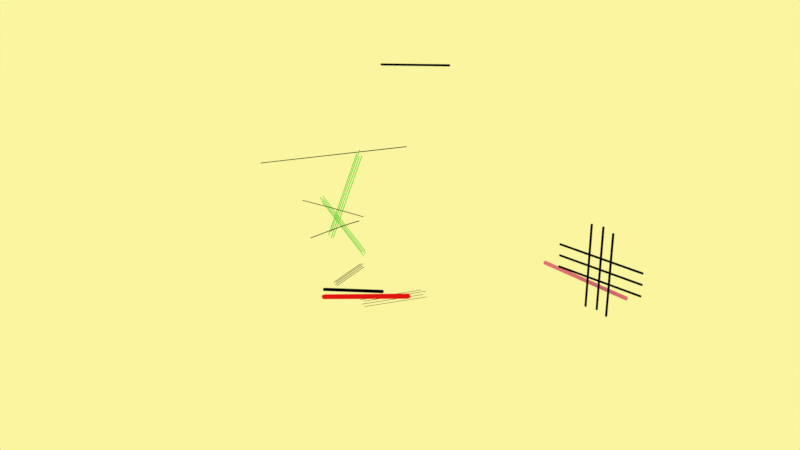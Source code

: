 # Source: hat3.blend  (saved by Blender 2.79.0; exported with 4.5.12 LTS)
import bpy
from mathutils import Matrix  # noqa: F401  (used for matrix-valued properties, if any)

bpy.ops.wm.read_factory_settings(use_empty=True)
scene = bpy.context.scene
scene.name = 'Scene'

# ---- collections
col_collection_1 = bpy.data.collections.new('Collection 1'); scene.collection.children.link(col_collection_1)

# ---- materials (node trees are filled in below, after node groups)
mat_material = bpy.data.materials.new('Material')
mat_material.alpha_threshold = 0.0
mat_material.use_transparent_shadow = False
mat_material.diffuse_color = (0.0, 0.0, 0.0, 1.0)
mat_material.specular_color = (0.0, 0.0, 0.0)
mat_material.roughness = 0.5
mat_material.line_color = (0.0, 0.0, 0.0, 1.0)
mat_material_026 = bpy.data.materials.new('Material.026')
mat_material_026.alpha_threshold = 0.0
mat_material_026.use_transparent_shadow = False
mat_material_026.diffuse_color = (0.05821, 0.8, 0.0, 1.0)
mat_material_026.roughness = 0.5
mat_material_033 = bpy.data.materials.new('Material.033')
mat_material_033.alpha_threshold = 0.0
mat_material_033.use_transparent_shadow = False
mat_material_033.diffuse_color = (0.8, 0.009299, 0.01769, 1.0)
mat_material_033.roughness = 0.5
mat_material_012 = bpy.data.materials.new('Material.012')
mat_material_012.alpha_threshold = 0.0
mat_material_012.use_transparent_shadow = False
mat_material_012.diffuse_color = (0.8, 0.1905, 0.4958, 1.0)
mat_material_012.roughness = 0.5

# ---- material node trees

# ---- world
world_world_002 = bpy.data.worlds.new('World.002'); scene.world = world_world_002
world_world_002.color = (0.955, 0.9144, 0.3438)
world_world_002.use_sun_shadow = False
world_world_002.sun_shadow_jitter_overblur = 0.0
world_world_002.cycles.sampling_method = 'MANUAL'

# ---- meshes
me_cube_005 = bpy.data.meshes.new('Cube.005')
me_cube_005.from_pydata([(-5.237, -0.6794, -2.112), (-5.311, -0.675, -1.964), (-5.227, -0.5146, -2.112), (-5.301, -0.5102, -1.964), (-0.07314, -0.989, 0.03039), (-0.1464, -0.9847, 0.1783), (-0.06326, -0.8243, 0.03039), (-0.1365, -0.8199, 0.1783)], [], [(0, 1, 3, 2), (2, 3, 7, 6), (6, 7, 5, 4), (4, 5, 1, 0), (2, 6, 4, 0), (7, 3, 1, 5)])
me_cube_005.materials.append(mat_material_033)
me_cube_005.use_remesh_preserve_volume = False
me_cube_005.use_remesh_preserve_attributes = False
me_cube_005.use_mirror_vertex_groups = False
me_cube_005.update()
me_cube_004 = bpy.data.meshes.new('Cube.004')
me_cube_004.from_pydata([(-3.342, -0.05121, -1.239), (-3.382, -0.05121, -1.145), (-3.342, 0.05121, -1.239), (-3.382, 0.05121, -1.145), (-0.05846, -0.05121, -0.104), (-0.09841, -0.05121, -0.009696), (-0.05846, 0.05121, -0.104), (-0.09841, 0.05121, -0.009696)], [], [(0, 1, 3, 2), (2, 3, 7, 6), (6, 7, 5, 4), (4, 5, 1, 0), (2, 6, 4, 0), (7, 3, 1, 5)])
me_cube_004.materials.append(mat_material)
me_cube_004.use_remesh_preserve_volume = False
me_cube_004.use_remesh_preserve_attributes = False
me_cube_004.use_mirror_vertex_groups = False
me_cube_004.update()
me_cube_002 = bpy.data.meshes.new('Cube.002')
me_cube_002.from_pydata([(0.3415, -0.0617, -0.04962), (0.3415, -0.0617, 0.07379), (0.3415, 0.0617, -0.04962), (0.3415, 0.0617, 0.07379), (4.518, -0.0617, -0.3332), (4.518, -0.0617, -0.2098), (4.518, 0.0617, -0.3332), (4.518, 0.0617, -0.2098)], [], [(0, 1, 3, 2), (2, 3, 7, 6), (6, 7, 5, 4), (4, 5, 1, 0), (2, 6, 4, 0), (7, 3, 1, 5)])
me_cube_002.materials.append(mat_material_012)
me_cube_002.use_remesh_preserve_volume = False
me_cube_002.use_remesh_preserve_attributes = False
me_cube_002.use_mirror_vertex_groups = False
me_cube_002.update()

# ---- curves / text
cu_nurbspath_002 = bpy.data.curves.new('NurbsPath.002', 'CURVE')
cu_nurbspath_002.dimensions = '3D'
_sp = cu_nurbspath_002.splines.new('NURBS'); _sp.points.add(4)
_sp.points.foreach_set('co', [-2.0, 0.0, 0.0, 1.0, -1.0, 0.0, 0.0, 1.0, 0.0, 0.0, 0.0, 1.0, 1.0, 0.0, 0.0, 1.0, 2.0, 0.0, 0.0, 1.0])
_sp.order_u = 5
_sp.order_v = 0
_sp.use_endpoint_u = True
cu_nurbspath_002.materials.append(mat_material)
cu_nurbspath_002.use_path = True
cu_nurbspath_002.use_path_clamp = True
cu_nurbspath_002.bevel_resolution = 0
cu_nurbspath_002.bevel_depth = 0.05
cu_nurbspath_002.fill_mode = 'FULL'
cu_nurbspath_000 = bpy.data.curves.new('NurbsPath.000', 'CURVE')
cu_nurbspath_000.dimensions = '3D'
_sp = cu_nurbspath_000.splines.new('NURBS'); _sp.points.add(4)
_sp.points.foreach_set('co', [-2.0, 0.0, 0.0, 1.0, -1.0, 0.0, 0.0, 1.0, 0.0, 0.0, 0.0, 1.0, 1.0, 0.0, 0.0, 1.0, 2.0, 0.0, 0.0, 1.0])
_sp.order_u = 5
_sp.order_v = 0
_sp.use_endpoint_u = True
cu_nurbspath_000.materials.append(mat_material)
cu_nurbspath_000.use_path = True
cu_nurbspath_000.use_path_clamp = True
cu_nurbspath_000.bevel_resolution = 0
cu_nurbspath_000.bevel_depth = 0.05
cu_nurbspath_000.fill_mode = 'FULL'
cu_nurbspath_001 = bpy.data.curves.new('NurbsPath.001', 'CURVE')
cu_nurbspath_001.dimensions = '3D'
_sp = cu_nurbspath_001.splines.new('NURBS'); _sp.points.add(4)
_sp.points.foreach_set('co', [-1.357, -0.3557, -0.0115, 1.0, -0.3571, -0.3557, -0.0115, 1.0, 0.6429, -0.3557, -0.0115, 1.0, 1.643, -0.3557, -0.0115, 1.0, 2.643, -0.3557, -0.0115, 1.0])
_sp.order_u = 5
_sp.order_v = 0
_sp.use_endpoint_u = True
cu_nurbspath_001.materials.append(mat_material)
cu_nurbspath_001.use_path = True
cu_nurbspath_001.use_path_clamp = True
cu_nurbspath_001.bevel_resolution = 0
cu_nurbspath_001.bevel_depth = 0.05
cu_nurbspath_001.fill_mode = 'FULL'
cu_nurbspath_015 = bpy.data.curves.new('NurbsPath.015', 'CURVE')
cu_nurbspath_015.dimensions = '3D'
_sp = cu_nurbspath_015.splines.new('NURBS'); _sp.points.add(4)
_sp.points.foreach_set('co', [-0.4407, 6.731e-08, -2.411, 1.0, -0.2186, 3.383e-08, -1.222, 1.0, 0.003386, 3.444e-10, -0.03278, 1.0, 0.2254, -3.314e-08, 1.156, 1.0, 0.4475, -6.663e-08, 2.345, 1.0])
_sp.order_u = 5
_sp.order_v = 0
_sp.use_endpoint_u = True
_sp = cu_nurbspath_015.splines.new('NURBS'); _sp.points.add(4)
_sp.points.foreach_set('co', [-0.6066, 7.213e-08, -2.352, 1.0, -0.3845, 3.864e-08, -1.163, 1.0, -0.1625, 5.16e-09, 0.02602, 1.0, 0.05954, -2.833e-08, 1.215, 1.0, 0.2816, -6.181e-08, 2.404, 1.0])
_sp.order_u = 5
_sp.order_v = 0
_sp.use_endpoint_u = True
_sp = cu_nurbspath_015.splines.new('NURBS'); _sp.points.add(4)
_sp.points.foreach_set('co', [-0.4828, 6.601e-08, -2.099, 1.0, -0.2608, 3.252e-08, -0.9103, 1.0, -0.03875, -9.628e-10, 0.2788, 1.0, 0.1833, -3.445e-08, 1.468, 1.0, 0.4053, -6.793e-08, 2.657, 1.0])
_sp.order_u = 5
_sp.order_v = 0
_sp.use_endpoint_u = True
_sp = cu_nurbspath_015.splines.new('NURBS'); _sp.points.add(4)
_sp.points.foreach_set('co', [-0.3156, 6.243e-08, -2.308, 1.0, -0.09357, 2.894e-08, -1.119, 1.0, 0.1285, -4.541e-09, 0.07002, 1.0, 0.3505, -3.803e-08, 1.259, 1.0, 0.5725, -7.151e-08, 2.448, 1.0])
_sp.order_u = 5
_sp.order_v = 0
_sp.use_endpoint_u = True
cu_nurbspath_015.materials.append(mat_material_026)
cu_nurbspath_015.use_path = True
cu_nurbspath_015.use_path_clamp = True
cu_nurbspath_015.bevel_resolution = 0
cu_nurbspath_015.bevel_depth = 0.02
cu_nurbspath_015.fill_mode = 'FULL'
cu_nurbspath_014 = bpy.data.curves.new('NurbsPath.014', 'CURVE')
cu_nurbspath_014.dimensions = '3D'
_sp = cu_nurbspath_014.splines.new('NURBS'); _sp.points.add(4)
_sp.points.foreach_set('co', [0.5829, 4.713e-08, -1.036, 1.0, 0.02994, 2.246e-08, -0.4837, 1.0, -0.523, -2.215e-09, 0.06827, 1.0, -1.076, -2.689e-08, 0.6202, 1.0, -1.629, -5.156e-08, 1.172, 1.0])
_sp.order_u = 5
_sp.order_v = 0
_sp.use_endpoint_u = True
_sp = cu_nurbspath_014.splines.new('NURBS'); _sp.points.add(4)
_sp.points.foreach_set('co', [0.4713, 5.934e-08, -1.164, 1.0, -0.08162, 3.466e-08, -0.6119, 1.0, -0.6345, 9.988e-09, -0.05997, 1.0, -1.187, -1.469e-08, 0.492, 1.0, -1.74, -3.936e-08, 1.044, 1.0])
_sp.order_u = 5
_sp.order_v = 0
_sp.use_endpoint_u = True
_sp = cu_nurbspath_014.splines.new('NURBS'); _sp.points.add(4)
_sp.points.foreach_set('co', [0.3902, 5.208e-08, -0.9792, 1.0, -0.1627, 2.74e-08, -0.4273, 1.0, -0.7156, 2.729e-09, 0.1247, 1.0, -1.269, -2.194e-08, 0.6766, 1.0, -1.821, -4.662e-08, 1.229, 1.0])
_sp.order_u = 5
_sp.order_v = 0
_sp.use_endpoint_u = True
_sp = cu_nurbspath_014.splines.new('NURBS'); _sp.points.add(4)
_sp.points.foreach_set('co', [0.5855, 3.885e-08, -0.8948, 1.0, 0.03256, 1.417e-08, -0.3428, 1.0, -0.5204, -1.05e-08, 0.2091, 1.0, -1.073, -3.518e-08, 0.761, 1.0, -1.626, -5.985e-08, 1.313, 1.0])
_sp.order_u = 5
_sp.order_v = 0
_sp.use_endpoint_u = True
cu_nurbspath_014.materials.append(mat_material_026)
cu_nurbspath_014.use_path = True
cu_nurbspath_014.use_path_clamp = True
cu_nurbspath_014.bevel_resolution = 0
cu_nurbspath_014.bevel_depth = 0.02
cu_nurbspath_014.fill_mode = 'FULL'
cu_nurbspath_013 = bpy.data.curves.new('NurbsPath.013', 'CURVE')
cu_nurbspath_013.dimensions = '3D'
_sp = cu_nurbspath_013.splines.new('NURBS'); _sp.points.add(4)
_sp.points.foreach_set('co', [0.003308, 8.458e-09, 1.033, 1.0, 0.9988, 4.229e-09, 1.128, 1.0, 1.994, 0.05179, 1.223, 1.0, 2.99, -4.229e-09, 1.317, 1.0, 3.985, -8.458e-09, 1.412, 1.0])
_sp.order_u = 5
_sp.order_v = 0
_sp.use_endpoint_u = True
_sp = cu_nurbspath_013.splines.new('NURBS'); _sp.points.add(4)
_sp.points.foreach_set('co', [0.4435, 4.81e-08, -0.9118, 1.0, 1.286, 2.405e-08, -0.3737, 1.0, 2.129, 0.0, 0.1643, 1.0, 2.972, -2.405e-08, 0.7024, 1.0, 3.727, -4.81e-08, 1.101, 1.0])
_sp.order_u = 5
_sp.order_v = 0
_sp.use_endpoint_u = True
cu_nurbspath_013.materials.append(mat_material)
cu_nurbspath_013.use_path = True
cu_nurbspath_013.use_path_clamp = True
cu_nurbspath_013.bevel_resolution = 0
cu_nurbspath_013.bevel_depth = 0.02
cu_nurbspath_013.fill_mode = 'FULL'
cu_nurbspath_010 = bpy.data.curves.new('NurbsPath.010', 'CURVE')
cu_nurbspath_010.dimensions = '3D'
_sp = cu_nurbspath_010.splines.new('NURBS'); _sp.points.add(4)
_sp.points.foreach_set('co', [-1.118, 2.91e-08, -1.008, 1.0, -0.7742, 1.466e-08, -0.6851, 1.0, -0.4303, 2.158e-10, -0.3621, 1.0, -0.08633, -1.423e-08, -0.03905, 1.0, 0.2576, -2.867e-08, 0.284, 1.0])
_sp.order_u = 5
_sp.order_v = 0
_sp.use_endpoint_u = True
_sp = cu_nurbspath_010.splines.new('NURBS'); _sp.points.add(4)
_sp.points.foreach_set('co', [-1.193, 2.988e-08, -0.9384, 1.0, -0.8495, 1.544e-08, -0.6153, 1.0, -0.5055, 1.002e-09, -0.2923, 1.0, -0.1616, -1.344e-08, 0.0308, 1.0, 0.1824, -2.788e-08, 0.3538, 1.0])
_sp.order_u = 5
_sp.order_v = 0
_sp.use_endpoint_u = True
_sp = cu_nurbspath_010.splines.new('NURBS'); _sp.points.add(4)
_sp.points.foreach_set('co', [-1.08, 2.846e-08, -0.893, 1.0, -0.7364, 1.402e-08, -0.5699, 1.0, -0.3925, -4.243e-10, -0.2469, 1.0, -0.04852, -1.487e-08, 0.07615, 1.0, 0.2954, -2.931e-08, 0.3992, 1.0])
_sp.order_u = 5
_sp.order_v = 0
_sp.use_endpoint_u = True
_sp = cu_nurbspath_010.splines.new('NURBS'); _sp.points.add(4)
_sp.points.foreach_set('co', [-1.033, 2.809e-08, -1.013, 1.0, -0.6893, 1.365e-08, -0.6895, 1.0, -0.3453, -7.936e-10, -0.3664, 1.0, -0.001367, -1.524e-08, -0.04337, 1.0, 0.3426, -2.968e-08, 0.2797, 1.0])
_sp.order_u = 5
_sp.order_v = 0
_sp.use_endpoint_u = True
cu_nurbspath_010.materials.append(mat_material)
cu_nurbspath_010.use_path = True
cu_nurbspath_010.use_path_clamp = True
cu_nurbspath_010.bevel_resolution = 0
cu_nurbspath_010.bevel_depth = 0.01
cu_nurbspath_010.fill_mode = 'FULL'
cu_nurbspath_009 = bpy.data.curves.new('NurbsPath.009', 'CURVE')
cu_nurbspath_009.dimensions = '3D'
_sp = cu_nurbspath_009.splines.new('NURBS'); _sp.points.add(4)
_sp.points.foreach_set('co', [-1.771, 4.154e-08, -0.9291, 1.0, -0.8855, 2.077e-08, -0.4646, 1.0, 0.0, 0.0, 0.0, 1.0, 0.8855, -2.077e-08, 0.4646, 1.0, 1.771, -4.154e-08, 0.9291, 1.0])
_sp.order_u = 5
_sp.order_v = 0
_sp.use_endpoint_u = True
_sp = cu_nurbspath_009.splines.new('NURBS'); _sp.points.add(4)
_sp.points.foreach_set('co', [-1.885, 4.154e-08, -0.7439, 1.0, -0.9996, 2.077e-08, -0.2793, 1.0, -0.114, 0.0, 0.1853, 1.0, 0.7715, -2.077e-08, 0.6499, 1.0, 1.657, -4.154e-08, 1.114, 1.0])
_sp.order_u = 5
_sp.order_v = 0
_sp.use_endpoint_u = True
_sp = cu_nurbspath_009.splines.new('NURBS'); _sp.points.add(4)
_sp.points.foreach_set('co', [-1.629, 4.154e-08, -0.7154, 1.0, -0.743, 2.077e-08, -0.2508, 1.0, 0.1425, 0.0, 0.2138, 1.0, 1.028, -2.077e-08, 0.6784, 1.0, 1.914, -4.154e-08, 1.143, 1.0])
_sp.order_u = 5
_sp.order_v = 0
_sp.use_endpoint_u = True
_sp = cu_nurbspath_009.splines.new('NURBS'); _sp.points.add(4)
_sp.points.foreach_set('co', [-1.6, 4.154e-08, -0.9862, 1.0, -0.7145, 2.077e-08, -0.5216, 1.0, 0.171, 0.0, -0.05701, 1.0, 1.057, -2.077e-08, 0.4076, 1.0, 1.942, -4.154e-08, 0.8721, 1.0])
_sp.order_u = 5
_sp.order_v = 0
_sp.use_endpoint_u = True
cu_nurbspath_009.materials.append(mat_material)
cu_nurbspath_009.use_path = True
cu_nurbspath_009.use_path_clamp = True
cu_nurbspath_009.bevel_resolution = 0
cu_nurbspath_009.bevel_depth = 0.01
cu_nurbspath_009.fill_mode = 'FULL'
cu_nurbspath_008 = bpy.data.curves.new('NurbsPath.008', 'CURVE')
cu_nurbspath_008.dimensions = '3D'
_sp = cu_nurbspath_008.splines.new('NURBS'); _sp.points.add(4)
_sp.points.foreach_set('co', [0.41, -6.055e-06, 1.887, 1.0, 0.4201, -6.011e-06, 0.8867, 1.0, 0.4302, -5.966e-06, -0.1133, 1.0, 0.4402, -5.921e-06, -1.113, 1.0, 0.4503, -5.877e-06, -2.113, 1.0])
_sp.order_u = 5
_sp.order_v = 0
_sp.use_endpoint_u = True
_sp = cu_nurbspath_008.splines.new('NURBS'); _sp.points.add(4)
_sp.points.foreach_set('co', [-0.526, -1.321e-05, 1.987, 1.0, -0.5159, -1.317e-05, 0.987, 1.0, -0.5058, -1.313e-05, -0.01299, 1.0, -0.4957, -1.308e-05, -1.013, 1.0, -0.4857, -1.304e-05, -2.013, 1.0])
_sp.order_u = 5
_sp.order_v = 0
_sp.use_endpoint_u = True
_sp = cu_nurbspath_008.splines.new('NURBS'); _sp.points.add(4)
_sp.points.foreach_set('co', [-0.02453, -1.679e-05, 2.037, 1.0, -0.01446, -1.675e-05, 1.037, 1.0, -0.004395, -1.67e-05, 0.03715, 1.0, 0.005675, -1.666e-05, -0.9628, 1.0, 0.01574, -1.662e-05, -1.963, 1.0])
_sp.order_u = 5
_sp.order_v = 0
_sp.use_endpoint_u = True
cu_nurbspath_008.materials.append(mat_material)
cu_nurbspath_008.use_path = True
cu_nurbspath_008.use_path_clamp = True
cu_nurbspath_008.bevel_resolution = 0
cu_nurbspath_008.bevel_depth = 0.05
cu_nurbspath_008.fill_mode = 'FULL'
cu_nurbspath_007 = bpy.data.curves.new('NurbsPath.007', 'CURVE')
cu_nurbspath_007.dimensions = '3D'
_sp = cu_nurbspath_007.splines.new('NURBS'); _sp.points.add(4)
_sp.points.foreach_set('co', [-2.0, 0.0, 0.0, 1.0, -1.0, 0.0, 0.0, 1.0, 0.0, 0.0, 0.0, 1.0, 1.0, 0.0, 0.0, 1.0, 2.0, 0.0, 0.0, 1.0])
_sp.order_u = 5
_sp.order_v = 0
_sp.use_endpoint_u = True
cu_nurbspath_007.materials.append(mat_material)
cu_nurbspath_007.use_path = True
cu_nurbspath_007.use_path_clamp = True
cu_nurbspath_007.bevel_resolution = 0
cu_nurbspath_007.bevel_depth = 0.05
cu_nurbspath_007.fill_mode = 'FULL'
cu_nurbspath_006 = bpy.data.curves.new('NurbsPath.006', 'CURVE')
cu_nurbspath_006.dimensions = '3D'
_sp = cu_nurbspath_006.splines.new('NURBS'); _sp.points.add(4)
_sp.points.foreach_set('co', [-2.0, 0.0, 0.0, 1.0, -1.0, 0.0, 0.0, 1.0, 0.0, 0.0, 0.0, 1.0, 1.0, 0.0, 0.0, 1.0, 2.0, 0.0, 0.0, 1.0])
_sp.order_u = 5
_sp.order_v = 0
_sp.use_endpoint_u = True
cu_nurbspath_006.materials.append(mat_material)
cu_nurbspath_006.use_path = True
cu_nurbspath_006.use_path_clamp = True
cu_nurbspath_006.bevel_resolution = 0
cu_nurbspath_006.bevel_depth = 0.05
cu_nurbspath_006.fill_mode = 'FULL'
cu_nurbspath_004 = bpy.data.curves.new('NurbsPath.004', 'CURVE')
cu_nurbspath_004.dimensions = '3D'
_sp = cu_nurbspath_004.splines.new('NURBS'); _sp.points.add(4)
_sp.points.foreach_set('co', [0.3644, 1.261e-05, 0.1807, 1.0, 2.826, 1.257e-05, 1.084, 1.0, 5.287, 1.253e-05, 1.988, 1.0, 7.749, 1.249e-05, 2.891, 1.0, 10.21, 1.245e-05, 3.795, 1.0])
_sp.order_u = 5
_sp.order_v = 0
_sp.use_endpoint_u = True
cu_nurbspath_004.materials.append(mat_material)
cu_nurbspath_004.use_path = True
cu_nurbspath_004.use_path_clamp = True
cu_nurbspath_004.bevel_resolution = 0
cu_nurbspath_004.bevel_depth = 0.02
cu_nurbspath_004.fill_mode = 'FULL'

# ---- objects
ob_nurbspath_001 = bpy.data.objects.new('NurbsPath.001', cu_nurbspath_002)
ob_nurbspath_000 = bpy.data.objects.new('NurbsPath.000', cu_nurbspath_000)
ob_4_2 = bpy.data.objects.new('4-2', cu_nurbspath_001)
ob_hat10 = bpy.data.objects.new('hat10', cu_nurbspath_015)
ob_hat9 = bpy.data.objects.new('hat9', cu_nurbspath_014)
ob_hat4 = bpy.data.objects.new('hat4', cu_nurbspath_013)
ob_hat5 = bpy.data.objects.new('hat5', cu_nurbspath_010)
ob_hat6 = bpy.data.objects.new('hat6', cu_nurbspath_009)
ob_hat7 = bpy.data.objects.new('hat7', cu_nurbspath_008)
ob_hat8 = bpy.data.objects.new('hat8', cu_nurbspath_007)
ob_nurbspath_004 = bpy.data.objects.new('NurbsPath.004', cu_nurbspath_006)
ob_4_3 = bpy.data.objects.new('4-3', cu_nurbspath_004)
ob_4_5 = bpy.data.objects.new('4-5', me_cube_005)
ob_4_4 = bpy.data.objects.new('4-4', me_cube_004)
ob_4_6 = bpy.data.objects.new('4-6', me_cube_002)

# ---- transforms, parenting, visibility, modifiers, constraints
ob_nurbspath_001.location = (7.866, -0.3804, 0.7168)
ob_nurbspath_001.scale = (0.9111, 1.0, 1.0)
ob_nurbspath_001.lineart.crease_threshold = 0.0
ob_nurbspath_000.location = (7.866, -0.3804, 1.215)
ob_nurbspath_000.scale = (0.9111, 1.0, 1.0)
ob_nurbspath_000.lineart.crease_threshold = 0.0
ob_4_2.location = (-4.545, 3.122, 5.913)
ob_4_2.rotation_euler = (0.0, -0.2055, 0.0)
ob_4_2.lineart.crease_threshold = 0.0
ob_hat10.location = (-4.044, -1.844, 1.142)
ob_hat10.rotation_euler = (0.0, 0.1979, 0.0)
ob_hat10.lineart.crease_threshold = 0.0
ob_hat9.location = (-3.594, -1.844, -0.2743)
ob_hat9.rotation_euler = (0.0, -0.1234, 0.0)
ob_hat9.lineart.crease_threshold = 0.0
ob_hat4.location = (-6.298, -2.192, -0.4811)
ob_hat4.scale = (0.9111, 1.0, 0.9111)
ob_hat4.lineart.crease_threshold = 0.0
ob_hat5.location = (2.109, -7.892, 2.354)
ob_hat5.lineart.crease_threshold = 0.0
ob_hat6.location = (-1.383, -1.844, -2.988)
ob_hat6.lineart.crease_threshold = 0.0
ob_hat7.location = (7.87, -0.3804, 1.212)
ob_hat7.scale = (1.0, 1.0, 0.905)
ob_hat7.lineart.crease_threshold = 0.0
ob_hat8.location = (7.847, -0.3804, 1.7)
ob_hat8.scale = (0.9111, 1.0, 1.0)
ob_hat8.lineart.crease_threshold = 0.0
ob_nurbspath_004.location = (7.866, -0.3804, 1.215)
ob_nurbspath_004.scale = (0.9111, 0.9111, 0.9111)
ob_nurbspath_004.lineart.crease_threshold = 0.0
ob_4_3.location = (-10.64, -0.914, 0.5482)
ob_4_3.scale = (0.9111, 0.9111, 0.9111)
ob_4_3.lineart.crease_threshold = 0.0
ob_4_5.location = (3.36, -5.513, 0.9149)
ob_4_5.scale = (0.9111, 0.9111, 0.9111)
ob_4_5.lineart.crease_threshold = 0.0
ob_4_4.location = (2.949, -7.368, 1.582)
ob_4_4.scale = (0.9111, 0.9111, 0.9111)
ob_4_4.lineart.crease_threshold = 0.0
ob_4_6.location = (4.806, 0.03493, 0.378)
ob_4_6.scale = (0.9111, 0.9111, 0.9111)
ob_4_6.lineart.crease_threshold = 0.0

# ---- collection membership
col_collection_1.objects.link(ob_nurbspath_001)
col_collection_1.objects.link(ob_nurbspath_000)
col_collection_1.objects.link(ob_4_2)
col_collection_1.objects.link(ob_hat10)
col_collection_1.objects.link(ob_hat9)
col_collection_1.objects.link(ob_hat4)
col_collection_1.objects.link(ob_hat5)
col_collection_1.objects.link(ob_hat6)
col_collection_1.objects.link(ob_hat7)
col_collection_1.objects.link(ob_hat8)
col_collection_1.objects.link(ob_nurbspath_004)
col_collection_1.objects.link(ob_4_3)
col_collection_1.objects.link(ob_4_5)
col_collection_1.objects.link(ob_4_4)
col_collection_1.objects.link(ob_4_6)

# ---- scene / render settings (as saved in the file)
scene.frame_start = 1; scene.frame_end = 11; scene.frame_set(5)
scene.render.engine = 'BLENDER_EEVEE_NEXT'
scene.render.resolution_percentage = 50
scene.render.dither_intensity = 0.0
scene.cycles.use_denoising = False
scene.cycles.samples = 128
scene.cycles.sampling_pattern = 'TABULATED_SOBOL'
scene.cycles.use_adaptive_sampling = False
scene.cycles.use_light_tree = False
scene.cycles.blur_glossy = 0.0
scene.cycles.sample_clamp_indirect = 0.0
scene.view_settings.view_transform = 'Standard'
bpy.context.view_layer.update()

# ---- added for rendering (the .blend has no active camera): camera
cam_auto = bpy.data.cameras.new('AutoCamera')
cam_auto.lens = 50.0
cam_auto.sensor_width = 36.0
cam_auto.clip_end = 1000.0
ob_auto_camera = bpy.data.objects.new('AutoCamera', cam_auto)
scene.collection.objects.link(ob_auto_camera)
ob_auto_camera.location = (25.7765, -33.8647, 22.193)
ob_auto_camera.rotation_euler = (1.09748, -7.21219e-08, 0.694738)
scene.camera = ob_auto_camera
bpy.context.view_layer.update()
